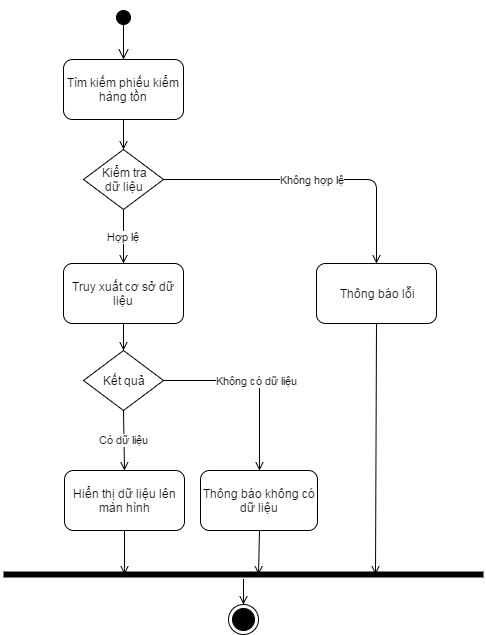

The diagram above was exported from draw.io. Its source (the exported page's mxGraphModel, read from the mxfile embedded in the PNG):
<mxGraphModel dx="946" dy="2140" grid="1" gridSize="10" guides="1" tooltips="1" connect="1" arrows="1" fold="1" page="1" pageScale="1" pageWidth="584" pageHeight="826" background="#ffffff" math="0" shadow="0">
  <root>
    <mxCell id="0" />
    <mxCell id="1" parent="0" />
    <mxCell id="51b7060a96108ef-1" value="" style="html=1;verticalAlign=bottom;startArrow=circle;startFill=1;endArrow=open;startSize=6;endSize=8;strokeWidth=1;" parent="1" target="51b7060a96108ef-2" edge="1">
      <mxGeometry width="80" relative="1" as="geometry">
        <mxPoint x="170" y="-1618" as="sourcePoint" />
        <mxPoint x="170" y="-1598" as="targetPoint" />
      </mxGeometry>
    </mxCell>
    <mxCell id="51b7060a96108ef-2" value="Tìm kiếm phiếu kiểm hàng tồn" style="rounded=1;whiteSpace=wrap;html=1;" parent="1" vertex="1">
      <mxGeometry x="110" y="-1568" width="120" height="60" as="geometry" />
    </mxCell>
    <mxCell id="51b7060a96108ef-3" value="Kiểm tra&lt;div&gt;dữ liệu&lt;/div&gt;" style="rhombus;whiteSpace=wrap;html=1;strokeWidth=1;" parent="1" vertex="1">
      <mxGeometry x="130" y="-1478" width="80" height="60" as="geometry" />
    </mxCell>
    <mxCell id="51b7060a96108ef-4" value="" style="endArrow=open;html=1;strokeWidth=1;exitX=0.5;exitY=1;endFill=0;" parent="1" source="51b7060a96108ef-2" target="51b7060a96108ef-3" edge="1">
      <mxGeometry width="50" height="50" relative="1" as="geometry">
        <mxPoint x="110" y="-1318" as="sourcePoint" />
        <mxPoint x="160" y="-1368" as="targetPoint" />
      </mxGeometry>
    </mxCell>
    <mxCell id="51b7060a96108ef-5" value="Hợp lệ" style="endArrow=open;html=1;strokeWidth=1;exitX=0.5;exitY=1;endFill=0;entryX=0.5;entryY=0;" parent="1" source="51b7060a96108ef-3" target="4df2c7fa05a4b2ae-1" edge="1">
      <mxGeometry width="50" height="50" relative="1" as="geometry">
        <mxPoint x="200" y="-1488" as="sourcePoint" />
        <mxPoint x="170" y="-1368" as="targetPoint" />
      </mxGeometry>
    </mxCell>
    <mxCell id="51b7060a96108ef-6" value="Hiển thị dữ liệu lên màn hình" style="rounded=1;whiteSpace=wrap;html=1;" parent="1" vertex="1">
      <mxGeometry x="111" y="-1157" width="120" height="60" as="geometry" />
    </mxCell>
    <mxCell id="51b7060a96108ef-7" value="&lt;div&gt;Không hợp lệ&lt;/div&gt;" style="endArrow=open;html=1;strokeWidth=1;exitX=1;exitY=0.5;entryX=0.5;entryY=0;endFill=0;" parent="1" source="51b7060a96108ef-3" target="51b7060a96108ef-8" edge="1">
      <mxGeometry width="50" height="50" relative="1" as="geometry">
        <mxPoint x="174" y="-1458" as="sourcePoint" />
        <mxPoint x="391" y="-1398" as="targetPoint" />
        <Array as="points">
          <mxPoint x="423" y="-1448" />
        </Array>
      </mxGeometry>
    </mxCell>
    <mxCell id="51b7060a96108ef-8" value="Thông báo lỗi" style="rounded=1;whiteSpace=wrap;html=1;" parent="1" vertex="1">
      <mxGeometry x="363" y="-1364" width="120" height="60" as="geometry" />
    </mxCell>
    <mxCell id="51b7060a96108ef-21" value="" style="edgeStyle=orthogonalEdgeStyle;rounded=0;html=1;endArrow=open;endFill=0;jettySize=auto;orthogonalLoop=1;strokeWidth=1;entryX=0.5;entryY=0;" parent="1" source="51b7060a96108ef-13" target="51b7060a96108ef-22" edge="1">
      <mxGeometry relative="1" as="geometry">
        <mxPoint x="260" y="-973" as="targetPoint" />
        <Array as="points" />
      </mxGeometry>
    </mxCell>
    <mxCell id="51b7060a96108ef-13" value="" style="shape=line;html=1;strokeWidth=6;strokeColor=#000000;" parent="1" vertex="1">
      <mxGeometry x="50" y="-1058" width="480" height="10" as="geometry" />
    </mxCell>
    <mxCell id="51b7060a96108ef-17" value="" style="endArrow=open;html=1;strokeWidth=1;exitX=0.5;exitY=1;endFill=0;entryX=0.252;entryY=0.544;entryPerimeter=0;" parent="1" source="51b7060a96108ef-6" target="51b7060a96108ef-13" edge="1">
      <mxGeometry width="50" height="50" relative="1" as="geometry">
        <mxPoint x="171" y="-887" as="sourcePoint" />
        <mxPoint x="180" y="-1060" as="targetPoint" />
      </mxGeometry>
    </mxCell>
    <mxCell id="51b7060a96108ef-18" value="" style="endArrow=open;html=1;strokeWidth=1;exitX=0.5;exitY=1;endFill=0;entryX=0.776;entryY=0.529;entryPerimeter=0;" parent="1" source="51b7060a96108ef-8" target="51b7060a96108ef-13" edge="1">
      <mxGeometry width="50" height="50" relative="1" as="geometry">
        <mxPoint x="211" y="-1067" as="sourcePoint" />
        <mxPoint x="440" y="-1060" as="targetPoint" />
      </mxGeometry>
    </mxCell>
    <mxCell id="51b7060a96108ef-22" value="" style="ellipse;html=1;shape=endState;fillColor=#000000;strokeColor=#000000;" parent="1" vertex="1">
      <mxGeometry x="275" y="-1023" width="30" height="30" as="geometry" />
    </mxCell>
    <mxCell id="1f569cbf4276e430-4" value="Không có dữ liệu" style="endArrow=open;html=1;strokeWidth=1;exitX=1;exitY=0.5;entryX=0.5;entryY=0;endFill=0;" parent="1" source="1f569cbf4276e430-10" target="1f569cbf4276e430-5" edge="1">
      <mxGeometry width="50" height="50" relative="1" as="geometry">
        <mxPoint x="193" y="-1217" as="sourcePoint" />
        <mxPoint x="260" y="-1217" as="targetPoint" />
        <Array as="points">
          <mxPoint x="306" y="-1247" />
        </Array>
      </mxGeometry>
    </mxCell>
    <mxCell id="1f569cbf4276e430-5" value="Thông báo không có dữ liệu" style="rounded=1;whiteSpace=wrap;html=1;" parent="1" vertex="1">
      <mxGeometry x="247" y="-1157" width="117" height="60" as="geometry" />
    </mxCell>
    <mxCell id="1f569cbf4276e430-6" value="" style="endArrow=open;html=1;strokeWidth=1;exitX=0.5;exitY=1;endFill=0;entryX=0.532;entryY=0.487;entryPerimeter=0;" parent="1" source="1f569cbf4276e430-5" target="51b7060a96108ef-13" edge="1">
      <mxGeometry width="50" height="50" relative="1" as="geometry">
        <mxPoint x="306" y="-997" as="sourcePoint" />
        <mxPoint x="310" y="-1060" as="targetPoint" />
      </mxGeometry>
    </mxCell>
    <mxCell id="1f569cbf4276e430-10" value="Kết quả" style="rhombus;whiteSpace=wrap;html=1;strokeWidth=1;" parent="1" vertex="1">
      <mxGeometry x="130" y="-1277" width="80" height="60" as="geometry" />
    </mxCell>
    <mxCell id="1f569cbf4276e430-11" value="Có dữ liệu" style="endArrow=open;html=1;strokeWidth=1;exitX=0.5;exitY=1;entryX=0.5;entryY=0;endFill=0;" parent="1" source="1f569cbf4276e430-10" target="51b7060a96108ef-6" edge="1">
      <mxGeometry width="50" height="50" relative="1" as="geometry">
        <mxPoint x="173" y="-1313" as="sourcePoint" />
        <mxPoint x="163" y="-1193" as="targetPoint" />
      </mxGeometry>
    </mxCell>
    <mxCell id="4df2c7fa05a4b2ae-1" value="Truy xuất cơ sở dữ liệu" style="rounded=1;whiteSpace=wrap;html=1;" vertex="1" parent="1">
      <mxGeometry x="110" y="-1364" width="120" height="60" as="geometry" />
    </mxCell>
    <mxCell id="4df2c7fa05a4b2ae-2" value="" style="endArrow=open;html=1;strokeWidth=1;exitX=0.5;exitY=1;entryX=0.5;entryY=0;endFill=0;" edge="1" parent="1" source="4df2c7fa05a4b2ae-1" target="1f569cbf4276e430-10">
      <mxGeometry width="50" height="50" relative="1" as="geometry">
        <mxPoint x="181" y="-1087" as="sourcePoint" />
        <mxPoint x="181" y="-1047" as="targetPoint" />
      </mxGeometry>
    </mxCell>
  </root>
</mxGraphModel>